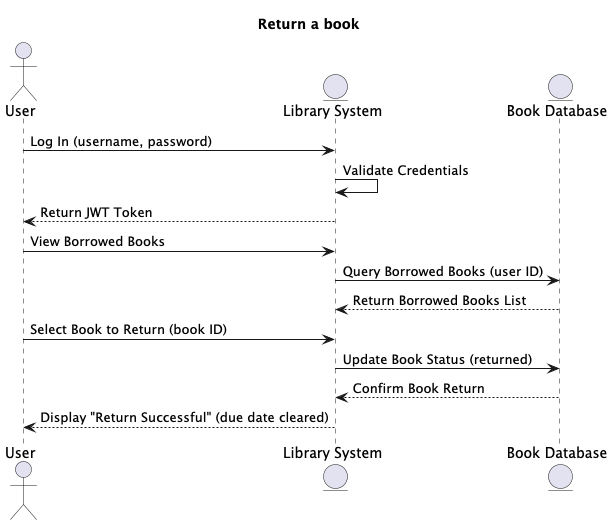

The diagram above was rendered by PlantUML. Its source (embedded in the PNG):
@startuml
title "Return a book"
actor User
entity "Library System" as Library
entity "Book Database" as BookDB

User -> Library : Log In (username, password)
Library -> Library : Validate Credentials
Library --> User : Return JWT Token

User -> Library : View Borrowed Books
Library -> BookDB : Query Borrowed Books (user ID)
BookDB --> Library : Return Borrowed Books List

User -> Library : Select Book to Return (book ID)
Library -> BookDB : Update Book Status (returned)
BookDB --> Library : Confirm Book Return

Library --> User : Display "Return Successful" (due date cleared)

@enduml